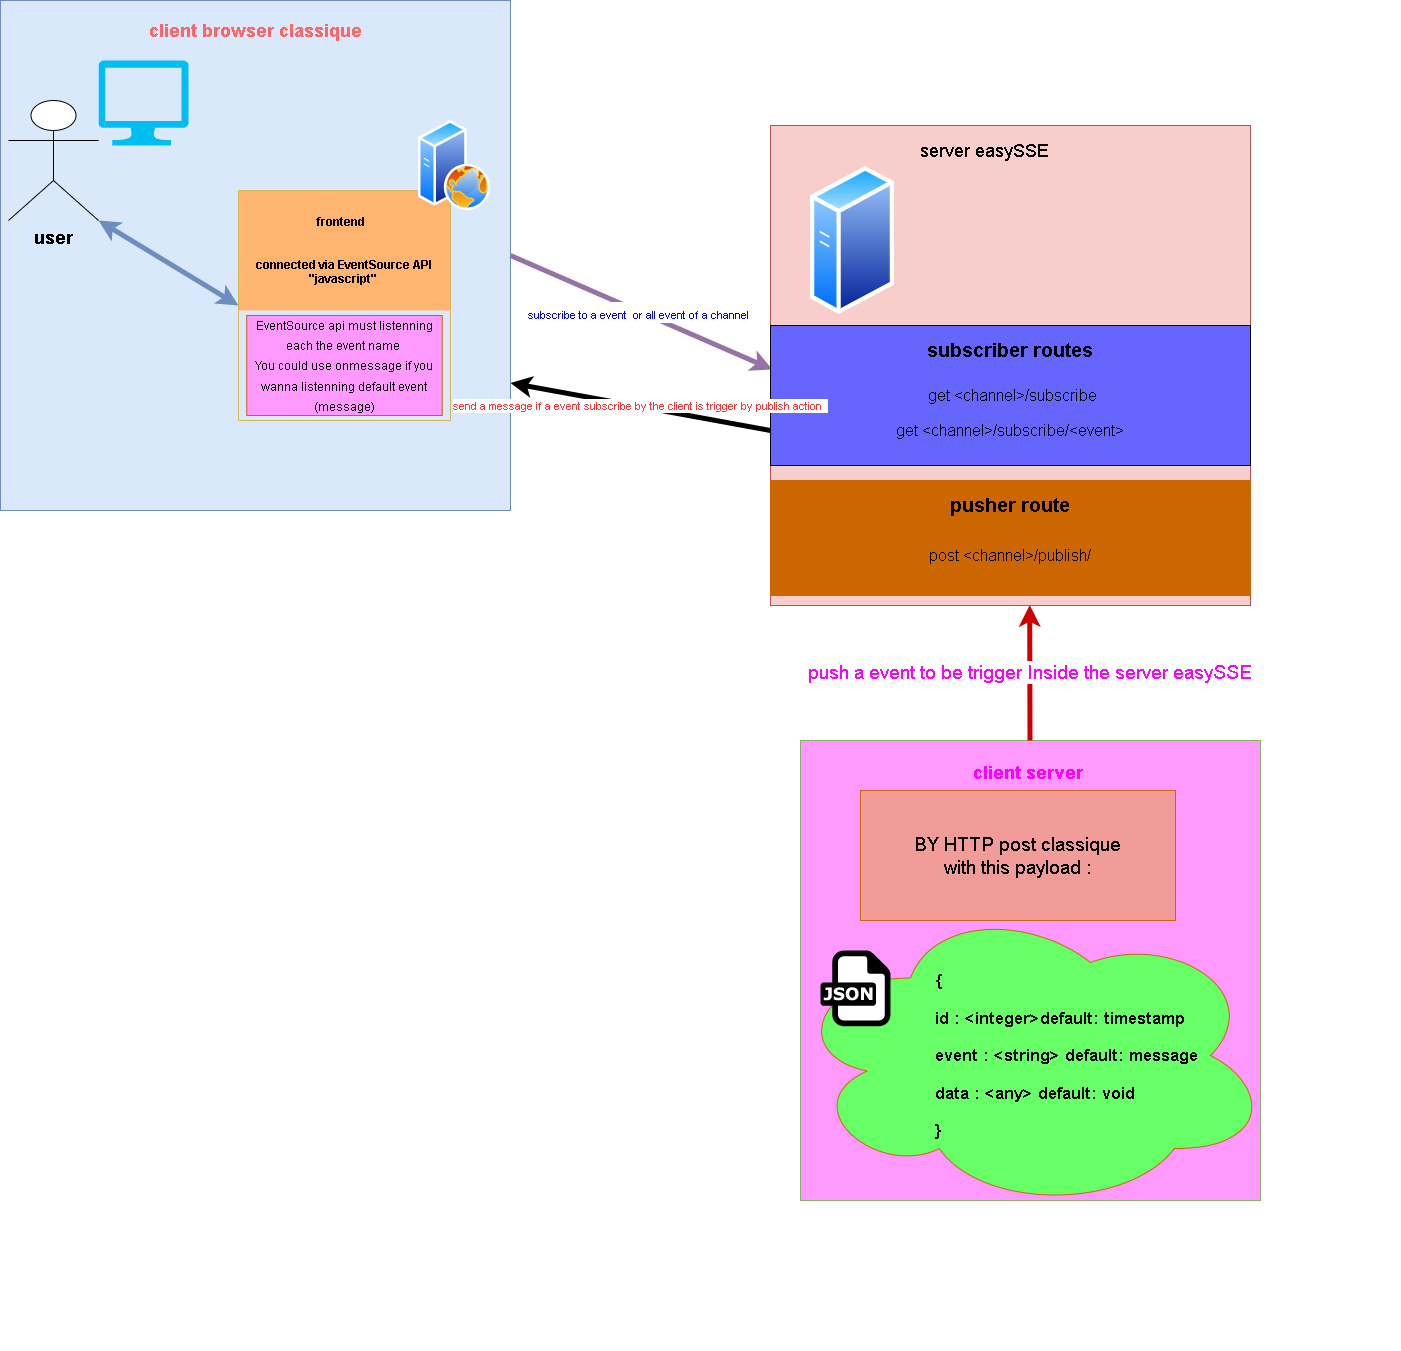

The diagram above was exported from draw.io. Its source (the exported page's mxGraphModel, read from the mxfile embedded in the PNG):
<mxGraphModel dx="940" dy="863" grid="1" gridSize="10" guides="1" tooltips="1" connect="1" arrows="1" fold="1" page="1" pageScale="1" pageWidth="850" pageHeight="1100" math="0" shadow="0">
  <root>
    <mxCell id="0" />
    <mxCell id="1" parent="0" />
    <mxCell id="ihcGnu0VneXNPBmQC_6f-24" value="" style="group" vertex="1" connectable="0" parent="1">
      <mxGeometry x="130" y="60" width="510" height="510" as="geometry" />
    </mxCell>
    <mxCell id="ihcGnu0VneXNPBmQC_6f-18" value="" style="whiteSpace=wrap;html=1;aspect=fixed;rounded=0;shadow=0;sketch=0;fontSize=18;fillColor=#dae8fc;strokeColor=#6c8ebf;" vertex="1" parent="ihcGnu0VneXNPBmQC_6f-24">
      <mxGeometry width="510" height="510" as="geometry" />
    </mxCell>
    <mxCell id="ihcGnu0VneXNPBmQC_6f-56" value="" style="group" vertex="1" connectable="0" parent="ihcGnu0VneXNPBmQC_6f-24">
      <mxGeometry x="8" y="10" width="482" height="410" as="geometry" />
    </mxCell>
    <mxCell id="ihcGnu0VneXNPBmQC_6f-1" value="frontend  &#10;&#10;&#10;connected via EventSource API &quot;javascript&quot; " style="swimlane;fillColor=#FFB570;strokeColor=#d6b656;rounded=0;shadow=0;sketch=0;swimlaneLine=0;startSize=120;whiteSpace=wrap;" vertex="1" parent="ihcGnu0VneXNPBmQC_6f-56">
      <mxGeometry x="230" y="180" width="212" height="230" as="geometry" />
    </mxCell>
    <mxCell id="ihcGnu0VneXNPBmQC_6f-55" value="&lt;font style=&quot;font-size: 12px&quot;&gt;EventSource api must listenning each the event name&amp;nbsp;&lt;br&gt;You could use onmessage if you wanna listenning default event (message)&lt;/font&gt;" style="rounded=0;whiteSpace=wrap;html=1;shadow=0;sketch=0;fontSize=17;fontColor=#000000;strokeColor=#CC6600;fillColor=#FF99FF;" vertex="1" parent="ihcGnu0VneXNPBmQC_6f-1">
      <mxGeometry x="8.25" y="125" width="195.5" height="100" as="geometry" />
    </mxCell>
    <mxCell id="ihcGnu0VneXNPBmQC_6f-6" value="&lt;b&gt;&lt;font style=&quot;font-size: 18px&quot;&gt;user&lt;/font&gt;&lt;/b&gt;" style="shape=umlActor;verticalLabelPosition=bottom;verticalAlign=top;html=1;outlineConnect=0;" vertex="1" parent="ihcGnu0VneXNPBmQC_6f-56">
      <mxGeometry y="90" width="90" height="120" as="geometry" />
    </mxCell>
    <mxCell id="ihcGnu0VneXNPBmQC_6f-9" value="" style="endArrow=classic;startArrow=classic;html=1;rounded=0;fontSize=18;exitX=1;exitY=1;exitDx=0;exitDy=0;exitPerimeter=0;entryX=0;entryY=0.5;entryDx=0;entryDy=0;fillColor=#dae8fc;strokeColor=#6c8ebf;strokeWidth=5;" edge="1" parent="ihcGnu0VneXNPBmQC_6f-56" source="ihcGnu0VneXNPBmQC_6f-6" target="ihcGnu0VneXNPBmQC_6f-1">
      <mxGeometry width="50" height="50" relative="1" as="geometry">
        <mxPoint x="130" y="270" as="sourcePoint" />
        <mxPoint x="400" y="330" as="targetPoint" />
      </mxGeometry>
    </mxCell>
    <mxCell id="ihcGnu0VneXNPBmQC_6f-16" value="" style="verticalLabelPosition=bottom;html=1;verticalAlign=top;align=center;strokeColor=none;fillColor=#00BEF2;shape=mxgraph.azure.computer;pointerEvents=1;rounded=0;shadow=0;sketch=0;fontSize=18;" vertex="1" parent="ihcGnu0VneXNPBmQC_6f-56">
      <mxGeometry x="90" y="50" width="90" height="85" as="geometry" />
    </mxCell>
    <mxCell id="ihcGnu0VneXNPBmQC_6f-17" value="" style="aspect=fixed;perimeter=ellipsePerimeter;html=1;align=center;shadow=0;dashed=0;spacingTop=3;image;image=img/lib/active_directory/web_server.svg;rounded=0;sketch=0;fontSize=18;fillColor=#FFB570;" vertex="1" parent="ihcGnu0VneXNPBmQC_6f-56">
      <mxGeometry x="410" y="110" width="72" height="90" as="geometry" />
    </mxCell>
    <mxCell id="ihcGnu0VneXNPBmQC_6f-19" value="&lt;font color=&quot;#ff6666&quot;&gt;&lt;b&gt;client browser classique&amp;nbsp;&lt;/b&gt;&lt;/font&gt;" style="text;html=1;strokeColor=none;fillColor=none;align=center;verticalAlign=middle;whiteSpace=wrap;rounded=0;shadow=0;sketch=0;fontSize=18;" vertex="1" parent="ihcGnu0VneXNPBmQC_6f-56">
      <mxGeometry x="110" width="280" height="40" as="geometry" />
    </mxCell>
    <mxCell id="ihcGnu0VneXNPBmQC_6f-20" value="&lt;font style=&quot;font-size: 11px&quot; color=&quot;#0000ff&quot;&gt;subscribe to a event&amp;nbsp; or all event of a channel&amp;nbsp;&amp;nbsp;&lt;/font&gt;" style="endArrow=none;startArrow=classic;html=1;rounded=0;fontSize=18;fontColor=#FF6666;strokeWidth=5;entryX=1;entryY=0.5;entryDx=0;entryDy=0;fillColor=#e1d5e7;strokeColor=#9673a6;exitX=0.004;exitY=0.314;exitDx=0;exitDy=0;startFill=1;endFill=0;exitPerimeter=0;" edge="1" parent="1" source="ihcGnu0VneXNPBmQC_6f-30" target="ihcGnu0VneXNPBmQC_6f-18">
      <mxGeometry width="50" height="50" relative="1" as="geometry">
        <mxPoint x="793" y="480" as="sourcePoint" />
        <mxPoint x="370" y="280" as="targetPoint" />
      </mxGeometry>
    </mxCell>
    <mxCell id="ihcGnu0VneXNPBmQC_6f-25" value="" style="group" vertex="1" connectable="0" parent="1">
      <mxGeometry x="810" y="140" width="480" height="505" as="geometry" />
    </mxCell>
    <mxCell id="ihcGnu0VneXNPBmQC_6f-26" value="" style="group" vertex="1" connectable="0" parent="ihcGnu0VneXNPBmQC_6f-25">
      <mxGeometry x="60" y="25" width="480" height="480" as="geometry" />
    </mxCell>
    <mxCell id="ihcGnu0VneXNPBmQC_6f-27" value="" style="group" vertex="1" connectable="0" parent="ihcGnu0VneXNPBmQC_6f-26">
      <mxGeometry x="30" y="20" width="480" height="480" as="geometry" />
    </mxCell>
    <mxCell id="ihcGnu0VneXNPBmQC_6f-32" value="" style="group" vertex="1" connectable="0" parent="ihcGnu0VneXNPBmQC_6f-27">
      <mxGeometry x="-80" width="560" height="480" as="geometry" />
    </mxCell>
    <mxCell id="ihcGnu0VneXNPBmQC_6f-22" value="" style="whiteSpace=wrap;html=1;aspect=fixed;rounded=0;shadow=0;sketch=0;fontSize=18;fillColor=#f8cecc;strokeColor=#b85450;" vertex="1" parent="ihcGnu0VneXNPBmQC_6f-32">
      <mxGeometry x="80" width="480" height="480" as="geometry" />
    </mxCell>
    <mxCell id="ihcGnu0VneXNPBmQC_6f-21" value="" style="aspect=fixed;perimeter=ellipsePerimeter;html=1;align=center;shadow=0;dashed=0;spacingTop=3;image;image=img/lib/active_directory/generic_server.svg;rounded=0;sketch=0;fontSize=18;fontColor=#FF6666;fillColor=#FFB570;" vertex="1" parent="ihcGnu0VneXNPBmQC_6f-32">
      <mxGeometry x="120" y="40" width="84" height="150" as="geometry" />
    </mxCell>
    <mxCell id="ihcGnu0VneXNPBmQC_6f-23" value="&lt;font color=&quot;#000000&quot;&gt;server easySSE&lt;/font&gt;" style="text;html=1;strokeColor=none;fillColor=none;align=center;verticalAlign=middle;whiteSpace=wrap;rounded=0;shadow=0;sketch=0;fontSize=18;fontColor=#FF6666;" vertex="1" parent="ihcGnu0VneXNPBmQC_6f-32">
      <mxGeometry x="100" y="10" width="388" height="30" as="geometry" />
    </mxCell>
    <mxCell id="ihcGnu0VneXNPBmQC_6f-35" value="" style="group;fillColor=#dae8fc;strokeColor=#6c8ebf;" vertex="1" connectable="0" parent="ihcGnu0VneXNPBmQC_6f-32">
      <mxGeometry x="80" y="200" width="480" height="140" as="geometry" />
    </mxCell>
    <mxCell id="ihcGnu0VneXNPBmQC_6f-30" value="" style="rounded=0;whiteSpace=wrap;html=1;shadow=0;sketch=0;fontSize=16;fontColor=#000000;fillColor=#6666FF;" vertex="1" parent="ihcGnu0VneXNPBmQC_6f-35">
      <mxGeometry width="480" height="140" as="geometry" />
    </mxCell>
    <mxCell id="ihcGnu0VneXNPBmQC_6f-29" value="&lt;font style=&quot;font-size: 16px&quot; color=&quot;#000000&quot;&gt;&amp;nbsp;get &amp;lt;channel&amp;gt;/subscribe&lt;/font&gt;" style="text;html=1;strokeColor=none;fillColor=none;align=center;verticalAlign=middle;whiteSpace=wrap;rounded=0;shadow=0;sketch=0;fontSize=11;fontColor=#FF3333;" vertex="1" parent="ihcGnu0VneXNPBmQC_6f-35">
      <mxGeometry x="15" y="55" width="450" height="30" as="geometry" />
    </mxCell>
    <mxCell id="ihcGnu0VneXNPBmQC_6f-33" value="get &amp;lt;channel&amp;gt;/subscribe/&amp;lt;event&amp;gt;" style="text;html=1;strokeColor=none;fillColor=none;align=center;verticalAlign=middle;whiteSpace=wrap;rounded=0;shadow=0;sketch=0;fontSize=16;fontColor=#000000;" vertex="1" parent="ihcGnu0VneXNPBmQC_6f-35">
      <mxGeometry x="50" y="90" width="380" height="30" as="geometry" />
    </mxCell>
    <mxCell id="ihcGnu0VneXNPBmQC_6f-34" value="&lt;b&gt;&lt;font style=&quot;font-size: 19px&quot;&gt;subscriber routes&lt;/font&gt;&lt;/b&gt;" style="text;html=1;strokeColor=none;fillColor=none;align=center;verticalAlign=middle;whiteSpace=wrap;rounded=0;shadow=0;sketch=0;fontSize=16;fontColor=#000000;" vertex="1" parent="ihcGnu0VneXNPBmQC_6f-35">
      <mxGeometry x="140" y="10" width="200" height="30" as="geometry" />
    </mxCell>
    <mxCell id="ihcGnu0VneXNPBmQC_6f-46" value="" style="rounded=0;whiteSpace=wrap;html=1;shadow=0;sketch=0;fontSize=19;fillColor=#CC6600;strokeColor=#CC6600;" vertex="1" parent="ihcGnu0VneXNPBmQC_6f-32">
      <mxGeometry x="80" y="355" width="480" height="115" as="geometry" />
    </mxCell>
    <mxCell id="ihcGnu0VneXNPBmQC_6f-48" value="&lt;b&gt;&lt;font style=&quot;font-size: 19px&quot;&gt;pusher route&lt;/font&gt;&lt;/b&gt;" style="text;html=1;strokeColor=none;fillColor=none;align=center;verticalAlign=middle;whiteSpace=wrap;rounded=0;shadow=0;sketch=0;fontSize=16;fontColor=#000000;" vertex="1" parent="ihcGnu0VneXNPBmQC_6f-32">
      <mxGeometry x="220" y="365" width="200" height="30" as="geometry" />
    </mxCell>
    <mxCell id="ihcGnu0VneXNPBmQC_6f-49" value="post &amp;lt;channel&amp;gt;/publish/" style="text;html=1;strokeColor=none;fillColor=none;align=center;verticalAlign=middle;whiteSpace=wrap;rounded=0;shadow=0;sketch=0;fontSize=16;fontColor=#000000;" vertex="1" parent="ihcGnu0VneXNPBmQC_6f-32">
      <mxGeometry x="130" y="415" width="380" height="30" as="geometry" />
    </mxCell>
    <mxCell id="ihcGnu0VneXNPBmQC_6f-28" value="&lt;span style=&quot;background-color: rgb(255 , 255 , 255)&quot;&gt;&lt;font color=&quot;#ff3333&quot;&gt;send a message if a event subscribe&amp;nbsp;by the client is trigger by publish action&amp;nbsp;&amp;nbsp;&lt;/font&gt;&lt;/span&gt;" style="endArrow=classic;html=1;rounded=0;labelBackgroundColor=none;fontSize=11;fontColor=#000000;strokeWidth=5;entryX=1;entryY=0.75;entryDx=0;entryDy=0;exitX=0;exitY=0.75;exitDx=0;exitDy=0;" edge="1" parent="1" source="ihcGnu0VneXNPBmQC_6f-30" target="ihcGnu0VneXNPBmQC_6f-18">
      <mxGeometry width="50" height="50" relative="1" as="geometry">
        <mxPoint x="820" y="700" as="sourcePoint" />
        <mxPoint x="720" y="570" as="targetPoint" />
      </mxGeometry>
    </mxCell>
    <mxCell id="ihcGnu0VneXNPBmQC_6f-36" value="" style="group" vertex="1" connectable="0" parent="1">
      <mxGeometry x="860" y="800" width="670" height="550" as="geometry" />
    </mxCell>
    <mxCell id="ihcGnu0VneXNPBmQC_6f-44" value="" style="group" vertex="1" connectable="0" parent="ihcGnu0VneXNPBmQC_6f-36">
      <mxGeometry x="70" width="600" height="550" as="geometry" />
    </mxCell>
    <mxCell id="ihcGnu0VneXNPBmQC_6f-37" value="" style="whiteSpace=wrap;html=1;aspect=fixed;rounded=0;shadow=0;sketch=0;fontSize=18;fillColor=#FF99FF;strokeColor=#82b366;" vertex="1" parent="ihcGnu0VneXNPBmQC_6f-44">
      <mxGeometry width="460" height="460" as="geometry" />
    </mxCell>
    <mxCell id="ihcGnu0VneXNPBmQC_6f-43" value="&lt;b&gt;&lt;font color=&quot;#ff00ff&quot;&gt;client server&amp;nbsp;&lt;/font&gt;&lt;/b&gt;" style="text;html=1;strokeColor=none;fillColor=none;align=center;verticalAlign=middle;whiteSpace=wrap;rounded=0;shadow=0;sketch=0;fontSize=18;" vertex="1" parent="ihcGnu0VneXNPBmQC_6f-44">
      <mxGeometry x="-5.103448275862069" y="0.0020689655172425603" width="470.2068965517241" height="63.44827586206897" as="geometry" />
    </mxCell>
    <mxCell id="ihcGnu0VneXNPBmQC_6f-50" value="&lt;font color=&quot;#000000&quot;&gt;BY HTTP post classique&lt;br&gt;with this payload :&lt;/font&gt;" style="rounded=0;whiteSpace=wrap;html=1;shadow=0;sketch=0;fontSize=19;fontColor=#FF00FF;strokeColor=#CC6600;fillColor=#F19C99;" vertex="1" parent="ihcGnu0VneXNPBmQC_6f-44">
      <mxGeometry x="60" y="50" width="315" height="130" as="geometry" />
    </mxCell>
    <mxCell id="ihcGnu0VneXNPBmQC_6f-52" value="" style="ellipse;shape=cloud;whiteSpace=wrap;html=1;rounded=0;shadow=0;sketch=0;fontSize=19;fontColor=#FF00FF;strokeColor=#CC6600;fillColor=#66FF66;" vertex="1" parent="ihcGnu0VneXNPBmQC_6f-44">
      <mxGeometry x="-10" y="160" width="480" height="310" as="geometry" />
    </mxCell>
    <mxCell id="ihcGnu0VneXNPBmQC_6f-51" value="" style="dashed=0;outlineConnect=0;html=1;align=center;labelPosition=center;verticalLabelPosition=bottom;verticalAlign=top;shape=mxgraph.weblogos.json;rounded=0;shadow=0;sketch=0;fontSize=19;fontColor=#FF00FF;strokeColor=#CC6600;fillColor=#F19C99;" vertex="1" parent="ihcGnu0VneXNPBmQC_6f-44">
      <mxGeometry x="20" y="210" width="70" height="75.8" as="geometry" />
    </mxCell>
    <mxCell id="ihcGnu0VneXNPBmQC_6f-54" value="&lt;h1 style=&quot;font-size: 17px&quot;&gt;&lt;font style=&quot;font-size: 17px&quot;&gt;&lt;b&gt;{&lt;/b&gt;&lt;br&gt;&lt;/font&gt;&lt;/h1&gt;&lt;p style=&quot;font-size: 17px&quot;&gt;&lt;b&gt;&lt;font style=&quot;font-size: 17px&quot;&gt;id : &amp;lt;integer&amp;gt;default: timestamp&lt;/font&gt;&lt;/b&gt;&lt;/p&gt;&lt;p style=&quot;font-size: 17px&quot;&gt;&lt;b&gt;&lt;font style=&quot;font-size: 17px&quot;&gt;event : &amp;lt;string&amp;gt; default: message&lt;/font&gt;&lt;/b&gt;&lt;/p&gt;&lt;p style=&quot;font-size: 17px&quot;&gt;&lt;b&gt;&lt;font style=&quot;font-size: 17px&quot;&gt;data : &amp;lt;any&amp;gt; default: void&lt;/font&gt;&lt;/b&gt;&lt;/p&gt;&lt;p style=&quot;font-size: 17px&quot;&gt;&lt;b&gt;&lt;font style=&quot;font-size: 17px&quot;&gt;}&lt;/font&gt;&lt;/b&gt;&lt;/p&gt;" style="text;html=1;strokeColor=none;fillColor=none;spacing=5;spacingTop=-20;whiteSpace=wrap;overflow=hidden;rounded=0;shadow=0;sketch=0;fontSize=23;fontColor=#000000;" vertex="1" parent="ihcGnu0VneXNPBmQC_6f-44">
      <mxGeometry x="130" y="230" width="430" height="380" as="geometry" />
    </mxCell>
    <mxCell id="ihcGnu0VneXNPBmQC_6f-45" value="push a event to be trigger Inside the server easySSE" style="endArrow=classic;startArrow=none;html=1;rounded=0;labelBackgroundColor=#FFFFFF;fontSize=19;fontColor=#FF00FF;strokeWidth=5;entryX=0.54;entryY=0.999;entryDx=0;entryDy=0;entryPerimeter=0;startFill=0;strokeColor=#CC0000;" edge="1" parent="1" source="ihcGnu0VneXNPBmQC_6f-37" target="ihcGnu0VneXNPBmQC_6f-22">
      <mxGeometry width="50" height="50" relative="1" as="geometry">
        <mxPoint x="940" y="1090" as="sourcePoint" />
        <mxPoint x="990" y="1040" as="targetPoint" />
      </mxGeometry>
    </mxCell>
  </root>
</mxGraphModel>